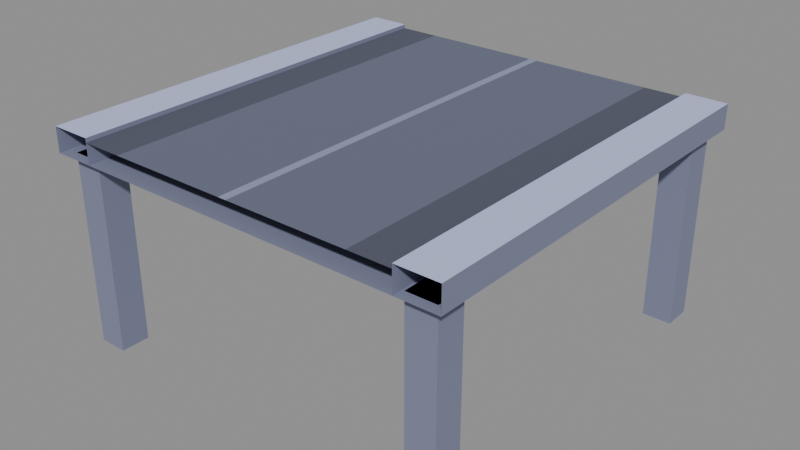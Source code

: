 # Source: road-bridge.blend  (saved by Blender 5.2.45; exported with 4.5.12 LTS)
import bpy
from mathutils import Matrix  # noqa: F401  (used for matrix-valued properties, if any)

bpy.ops.wm.read_factory_settings(use_empty=True)
scene = bpy.context.scene
scene.name = 'Scene'

# ---- images (referenced by path relative to the original .blend; pixels are not part of the script)
import os
ASSET_DIR = os.environ.get("B2B_ASSET_DIR", "")  # directory of the original .blend (textures are referenced by path, not embedded)
HERE = os.path.dirname(os.path.abspath(__file__))  # packed textures are extracted next to this script under _unpacked/

def load_image(name, relpath, width, height, colorspace="sRGB"):
    """Load a texture the original file referenced (path relative to the .blend, or extracted next to this script)."""
    p = next((c for c in (os.path.join(HERE, relpath), os.path.join(ASSET_DIR, relpath)) if relpath and os.path.exists(c)), "")
    if p:
        img = bpy.data.images.load(p, check_existing=True)
        img.name = name
    else:  # same state as the original file: an image datablock whose file is absent (Cycles renders it pink)
        img = bpy.data.images.new(name, width, height)
        img.source = "FILE"
        img.filepath = "//" + (relpath or name)
    img.colorspace_settings.name = colorspace
    return img
img_colormap_png = load_image('colormap.png', '_unpacked/colormap.7f203e70.png', 64, 64, 'sRGB')

# ---- materials (node trees are filled in below, after node groups)
mat_colormap = bpy.data.materials.new('colormap')

# ---- material node trees
mat_colormap.use_nodes = True; mat_colormap.node_tree.nodes.clear()
_N = mat_colormap.node_tree.nodes; _L = mat_colormap.node_tree.links
n0 = _N.new('ShaderNodeBsdfPrincipled'); n0.name = 'Principled BSDF'; n0.location = (-200, 100)
n0.inputs[2].default_value = 1.0
n0.inputs[10].default_value = 0.005
n1 = _N.new('ShaderNodeOutputMaterial'); n1.name = 'Material Output'; n1.location = (200, 100)
n2 = _N.new('ShaderNodeTexImage'); n2.name = 'Image Texture'; n2.location = (0, 0)
n2.image = img_colormap_png
_L.new(n0.outputs[0], n1.inputs[0])
_L.new(n2.outputs[0], n0.inputs[0])
n1.is_active_output = True

# ---- meshes
me_road_bridge = bpy.data.meshes.new('road-bridge')
me_road_bridge.from_pydata([(-0.5, -0.5, 0.52), (-0.4, -0.5, 0.52), (-0.4, 0.5, 0.52), (-0.5, 0.5, 0.52), (-0.4, -0.5, 0.51), (-0.3, -0.5, 0.51), (-0.3, 0.5, 0.51), (-0.4, 0.5, 0.51), (-0.01, -0.5, 0.51), (-0.01, 0.5, 0.51), (0.01, -0.5, 0.51), (0.01, 0.5, 0.51), (0.3, -0.5, 0.51), (0.3, 0.5, 0.51), (0.4, -0.5, 0.51), (0.4, 0.5, 0.51), (0.4, -0.5, 0.52), (0.5, -0.5, 0.52), (0.5, 0.5, 0.52), (0.4, 0.5, 0.52), (-0.5, -0.5, 0.46), (-0.5, 0.5, 0.46), (-0.4, -0.5, 0.46), (-0.4, 0.5, 0.46), (0.4, -0.5, 0.46), (0.4, 0.5, 0.46), (0.5, -0.5, 0.46), (0.5, 0.5, 0.46), (-0.475, -0.475, 0.46), (-0.405, -0.475, 0.46), (-0.405, -0.405, 0.46), (-0.475, -0.405, 0.46), (-0.405, -0.475, 0.0), (-0.405, -0.405, 0.0), (-0.475, -0.475, 0.0), (-0.475, -0.405, 0.0), (-0.475, 0.405, 0.46), (-0.405, 0.405, 0.46), (-0.405, 0.475, 0.46), (-0.475, 0.475, 0.46), (-0.405, 0.405, 0.0), (-0.405, 0.475, 0.0), (-0.475, 0.405, 0.0), (-0.475, 0.475, 0.0), (0.405, -0.475, 0.46), (0.475, -0.475, 0.46), (0.475, -0.405, 0.46), (0.405, -0.405, 0.46), (0.475, -0.475, 0.0), (0.475, -0.405, 0.0), (0.405, -0.475, 0.0), (0.405, -0.405, 0.0), (0.405, 0.405, 0.46), (0.475, 0.405, 0.46), (0.475, 0.475, 0.46), (0.405, 0.475, 0.46), (0.475, 0.405, 0.0), (0.475, 0.475, 0.0), (0.405, 0.405, 0.0), (0.405, 0.475, 0.0)], [], [(0, 1, 2, 3), (4, 5, 6, 7), (5, 8, 9, 6), (8, 10, 11, 9), (10, 12, 13, 11), (12, 14, 15, 13), (16, 17, 18, 19), (0, 3, 21, 20), (22, 23, 2, 1), (16, 19, 25, 24), (26, 27, 18, 17), (21, 27, 26, 20), (28, 29, 30, 31), (32, 33, 30, 29), (28, 31, 35, 34), (31, 30, 33, 35), (34, 32, 29, 28), (36, 37, 38, 39), (40, 41, 38, 37), (36, 39, 43, 42), (39, 38, 41, 43), (42, 40, 37, 36), (44, 45, 46, 47), (48, 49, 46, 45), (44, 47, 51, 50), (47, 46, 49, 51), (50, 48, 45, 44), (52, 53, 54, 55), (56, 57, 54, 53), (52, 55, 59, 58), (55, 54, 57, 59), (58, 56, 53, 52)])
_uv = me_road_bridge.uv_layers.new(name='UVMap')
_uv.uv.foreach_set('vector', [0.875, 0.875, 0.875, 0.875, 0.875, 0.875, 0.875, 0.875, 0.125, 0.875, 0.125, 0.875, 0.125, 0.875, 0.125, 0.875, 0.375, 0.875, 0.375, 0.875, 0.375, 0.875, 0.375, 0.875, 0.625, 0.875, 0.625, 0.875, 0.625, 0.875, 0.625, 0.875, 0.375, 0.875, 0.375, 0.875, 0.375, 0.875, 0.375, 0.875, 0.125, 0.875, 0.125, 0.875, 0.125, 0.875, 0.125, 0.875, 0.875, 0.875, 0.875, 0.875, 0.875, 0.875, 0.875, 0.875, 0.125, 0.625, 0.125, 0.625, 0.125, 0.625, 0.125, 0.625, 0.125, 0.625, 0.125, 0.625, 0.125, 0.625, 0.125, 0.625, 0.125, 0.625, 0.125, 0.625, 0.125, 0.625, 0.125, 0.625, 0.125, 0.625, 0.125, 0.625, 0.125, 0.625, 0.125, 0.625, 0.125, 0.625, 0.125, 0.625, 0.125, 0.625, 0.125, 0.625, 0.125, 0.625, 0.125, 0.625, 0.125, 0.625, 0.125, 0.625, 0.125, 0.625, 0.125, 0.625, 0.125, 0.625, 0.125, 0.625, 0.125, 0.625, 0.125, 0.625, 0.125, 0.625, 0.125, 0.625, 0.125, 0.625, 0.125, 0.625, 0.125, 0.625, 0.125, 0.625, 0.125, 0.625, 0.125, 0.625, 0.125, 0.625, 0.125, 0.625, 0.125, 0.625, 0.125, 0.625, 0.125, 0.625, 0.125, 0.625, 0.125, 0.625, 0.125, 0.625, 0.125, 0.625, 0.125, 0.625, 0.125, 0.625, 0.125, 0.625, 0.125, 0.625, 0.125, 0.625, 0.125, 0.625, 0.125, 0.625, 0.125, 0.625, 0.125, 0.625, 0.125, 0.625, 0.125, 0.625, 0.125, 0.625, 0.125, 0.625, 0.125, 0.625, 0.125, 0.625, 0.125, 0.625, 0.125, 0.625, 0.125, 0.625, 0.125, 0.625, 0.125, 0.625, 0.125, 0.625, 0.125, 0.625, 0.125, 0.625, 0.125, 0.625, 0.125, 0.625, 0.125, 0.625, 0.125, 0.625, 0.125, 0.625, 0.125, 0.625, 0.125, 0.625, 0.125, 0.625, 0.125, 0.625, 0.125, 0.625, 0.125, 0.625, 0.125, 0.625, 0.125, 0.625, 0.125, 0.625, 0.125, 0.625, 0.125, 0.625, 0.125, 0.625, 0.125, 0.625, 0.125, 0.625, 0.125, 0.625, 0.125, 0.625, 0.125, 0.625, 0.125, 0.625, 0.125, 0.625, 0.125, 0.625, 0.125, 0.625, 0.125, 0.625, 0.125, 0.625, 0.125, 0.625, 0.125, 0.625])
me_road_bridge.materials.append(mat_colormap)
me_road_bridge.update()

# ---- objects
ob_road_bridge = bpy.data.objects.new('road-bridge', me_road_bridge)

# ---- transforms, parenting, visibility, modifiers, constraints
ob_road_bridge.location = (0.0, 0.0, 0.0)

# ---- collection membership
scene.collection.objects.link(ob_road_bridge)

# ---- scene / render settings (as saved in the file)
scene.frame_start = 1; scene.frame_end = 250; scene.frame_set(1)
scene.render.engine = 'BLENDER_EEVEE_NEXT'
scene.render.bake_bias = 0.0
scene.render.bake_samples = 0
scene.render.compositor_device = 'GPU'
scene.eevee.use_volume_custom_range = False
scene.eevee.fast_gi_thickness_near = 0.1
scene.eevee.fast_gi_thickness_far = 0.0
scene.eevee.ray_tracing_options.screen_trace_thickness = 0.1
bpy.context.view_layer.update()

# ---- added for rendering (the .blend has no active camera and no usable light): camera, sun + grey world if the file has none
cam_auto = bpy.data.cameras.new('AutoCamera')
cam_auto.lens = 50.0
cam_auto.sensor_width = 36.0
cam_auto.clip_end = 1000.0
ob_auto_camera = bpy.data.objects.new('AutoCamera', cam_auto)
scene.collection.objects.link(ob_auto_camera)
ob_auto_camera.location = (1.39411, -1.67294, 1.37529)
ob_auto_camera.rotation_euler = (1.09748, -7.21219e-08, 0.694738)
scene.camera = ob_auto_camera
light_auto_sun = bpy.data.lights.new('AutoSun', 'SUN')
light_auto_sun.energy = 3.0
light_auto_sun.angle = 0.0523599
ob_auto_sun = bpy.data.objects.new('AutoSun', light_auto_sun)
scene.collection.objects.link(ob_auto_sun)
ob_auto_sun.rotation_euler = (0.872665, 0.174533, 0.523599)
if scene.world is None:
    world_auto = bpy.data.worlds.new('AutoWorld')
    world_auto.color = (0.3, 0.3, 0.3)
    scene.world = world_auto
bpy.context.view_layer.update()
